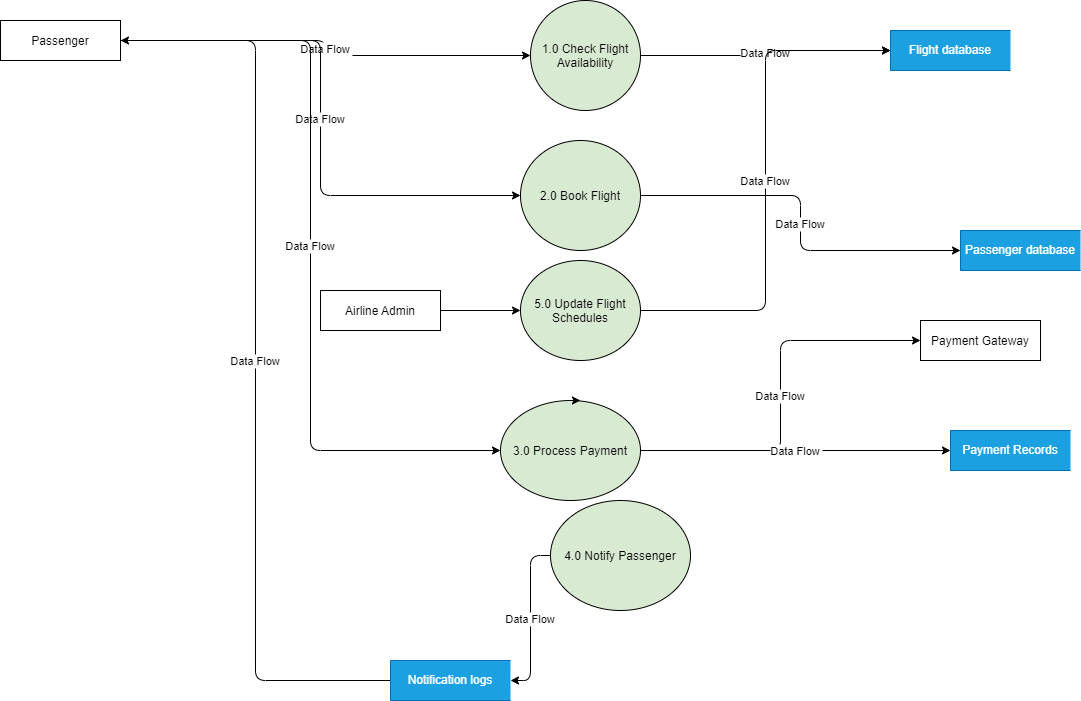

The diagram above was exported from draw.io. Its source (the exported page's mxGraphModel, read from the mxfile embedded in the PNG):
<mxGraphModel dx="1621" dy="511" grid="1" gridSize="10" guides="1" tooltips="1" connect="1" arrows="1" fold="1" page="1" pageScale="1" pageWidth="827" pageHeight="1169" math="0" shadow="0">
  <root>
    <mxCell id="0" />
    <mxCell id="1" parent="0" />
    <mxCell id="2" value="Passenger" style="shape=rectangle;strokeColor=#000000;fillColor=#FFFFFF;" parent="1" vertex="1">
      <mxGeometry x="-260" y="50" width="120" height="40" as="geometry" />
    </mxCell>
    <mxCell id="3" value="Airline Admin" style="shape=rectangle;strokeColor=#000000;fillColor=#FFFFFF;" parent="1" vertex="1">
      <mxGeometry x="60" y="320" width="120" height="40" as="geometry" />
    </mxCell>
    <mxCell id="4" value="Payment Gateway" style="shape=rectangle;strokeColor=#000000;fillColor=#FFFFFF;" parent="1" vertex="1">
      <mxGeometry x="660" y="350" width="120" height="40" as="geometry" />
    </mxCell>
    <mxCell id="5" value="1.0 Check Flight &#10;Availability" style="shape=ellipse;strokeColor=#000000;fillColor=#D9EAD3;" parent="1" vertex="1">
      <mxGeometry x="270" y="30" width="110" height="110" as="geometry" />
    </mxCell>
    <mxCell id="6" value="2.0 Book Flight" style="shape=ellipse;strokeColor=#000000;fillColor=#D9EAD3;" parent="1" vertex="1">
      <mxGeometry x="260" y="170" width="120" height="110" as="geometry" />
    </mxCell>
    <mxCell id="7" value="3.0 Process Payment" style="shape=ellipse;strokeColor=#000000;fillColor=#D9EAD3;" parent="1" vertex="1">
      <mxGeometry x="240" y="430" width="140" height="100" as="geometry" />
    </mxCell>
    <mxCell id="8" value="4.0 Notify Passenger" style="shape=ellipse;strokeColor=#000000;fillColor=#D9EAD3;" parent="1" vertex="1">
      <mxGeometry x="290" y="530" width="140" height="110" as="geometry" />
    </mxCell>
    <mxCell id="9" value="5.0 Update Flight &#10;Schedules" style="shape=ellipse;strokeColor=#000000;fillColor=#D9EAD3;" parent="1" vertex="1">
      <mxGeometry x="260" y="290" width="120" height="100" as="geometry" />
    </mxCell>
    <mxCell id="14" value="Data Flow" style="edgeStyle=elbowEdgeStyle;strokeColor=#000000;rounded=1;" parent="1" source="2" target="5" edge="1">
      <mxGeometry relative="1" as="geometry" />
    </mxCell>
    <mxCell id="15" value="Data Flow" style="edgeStyle=elbowEdgeStyle;strokeColor=#000000;rounded=1;" parent="1" source="5" edge="1">
      <mxGeometry relative="1" as="geometry">
        <mxPoint x="630" y="80" as="targetPoint" />
      </mxGeometry>
    </mxCell>
    <mxCell id="16" value="Data Flow" style="edgeStyle=elbowEdgeStyle;strokeColor=#000000;rounded=1;" parent="1" source="2" target="6" edge="1">
      <mxGeometry relative="1" as="geometry" />
    </mxCell>
    <mxCell id="17" value="Data Flow" style="edgeStyle=elbowEdgeStyle;strokeColor=#000000;rounded=1;" parent="1" source="6" edge="1">
      <mxGeometry relative="1" as="geometry">
        <mxPoint x="700" y="280" as="targetPoint" />
      </mxGeometry>
    </mxCell>
    <mxCell id="18" value="Data Flow" style="edgeStyle=elbowEdgeStyle;strokeColor=#000000;rounded=1;" parent="1" source="2" target="7" edge="1">
      <mxGeometry relative="1" as="geometry" />
    </mxCell>
    <mxCell id="19" value="Data Flow" style="edgeStyle=elbowEdgeStyle;strokeColor=#000000;rounded=1;" parent="1" source="7" target="4" edge="1">
      <mxGeometry relative="1" as="geometry" />
    </mxCell>
    <mxCell id="20" value="Data Flow" style="edgeStyle=elbowEdgeStyle;strokeColor=#000000;rounded=1;" parent="1" source="7" edge="1">
      <mxGeometry relative="1" as="geometry">
        <mxPoint x="690" y="480" as="targetPoint" />
      </mxGeometry>
    </mxCell>
    <mxCell id="21" value="Data Flow" style="edgeStyle=elbowEdgeStyle;strokeColor=#000000;rounded=1;" parent="1" source="9" edge="1">
      <mxGeometry relative="1" as="geometry">
        <mxPoint x="630" y="80" as="targetPoint" />
      </mxGeometry>
    </mxCell>
    <mxCell id="22" value="Data Flow" style="edgeStyle=elbowEdgeStyle;strokeColor=#000000;rounded=1;" parent="1" source="8" edge="1">
      <mxGeometry relative="1" as="geometry">
        <mxPoint x="250" y="710" as="targetPoint" />
      </mxGeometry>
    </mxCell>
    <mxCell id="23" value="Data Flow" style="edgeStyle=elbowEdgeStyle;strokeColor=#000000;rounded=1;" parent="1" target="2" edge="1">
      <mxGeometry relative="1" as="geometry">
        <mxPoint x="130" y="710" as="sourcePoint" />
      </mxGeometry>
    </mxCell>
    <mxCell id="N_6owDZYqDdtJkHOzBS0-23" value="" style="endArrow=classic;html=1;rounded=0;entryX=0;entryY=0.5;entryDx=0;entryDy=0;exitX=1;exitY=0.5;exitDx=0;exitDy=0;" parent="1" source="3" target="9" edge="1">
      <mxGeometry width="50" height="50" relative="1" as="geometry">
        <mxPoint x="180" y="320" as="sourcePoint" />
        <mxPoint x="230" y="270" as="targetPoint" />
        <Array as="points" />
      </mxGeometry>
    </mxCell>
    <mxCell id="N_6owDZYqDdtJkHOzBS0-24" value="Notification logs" style="html=1;dashed=0;whiteSpace=wrap;shape=partialRectangle;right=0;fillColor=#1ba1e2;fontColor=#ffffff;strokeColor=#006EAF;" parent="1" vertex="1">
      <mxGeometry x="130" y="690" width="120" height="40" as="geometry" />
    </mxCell>
    <mxCell id="N_6owDZYqDdtJkHOzBS0-25" value="Payment Records" style="html=1;dashed=0;whiteSpace=wrap;shape=partialRectangle;right=0;fillColor=#1ba1e2;fontColor=#ffffff;strokeColor=#006EAF;" parent="1" vertex="1">
      <mxGeometry x="690" y="460" width="120" height="40" as="geometry" />
    </mxCell>
    <mxCell id="N_6owDZYqDdtJkHOzBS0-26" value="Passenger database" style="html=1;dashed=0;whiteSpace=wrap;shape=partialRectangle;right=0;fillColor=#1ba1e2;fontColor=#ffffff;strokeColor=#006EAF;" parent="1" vertex="1">
      <mxGeometry x="700" y="260" width="120" height="40" as="geometry" />
    </mxCell>
    <mxCell id="N_6owDZYqDdtJkHOzBS0-27" value="Flight database" style="html=1;dashed=0;whiteSpace=wrap;shape=partialRectangle;right=0;fillColor=#1ba1e2;fontColor=#ffffff;strokeColor=#006EAF;" parent="1" vertex="1">
      <mxGeometry x="630" y="60" width="120" height="40" as="geometry" />
    </mxCell>
    <mxCell id="N_6owDZYqDdtJkHOzBS0-29" style="edgeStyle=orthogonalEdgeStyle;rounded=0;orthogonalLoop=1;jettySize=auto;html=1;exitX=0.5;exitY=0;exitDx=0;exitDy=0;entryX=0.571;entryY=0;entryDx=0;entryDy=0;entryPerimeter=0;" parent="1" source="7" target="7" edge="1">
      <mxGeometry relative="1" as="geometry" />
    </mxCell>
  </root>
</mxGraphModel>